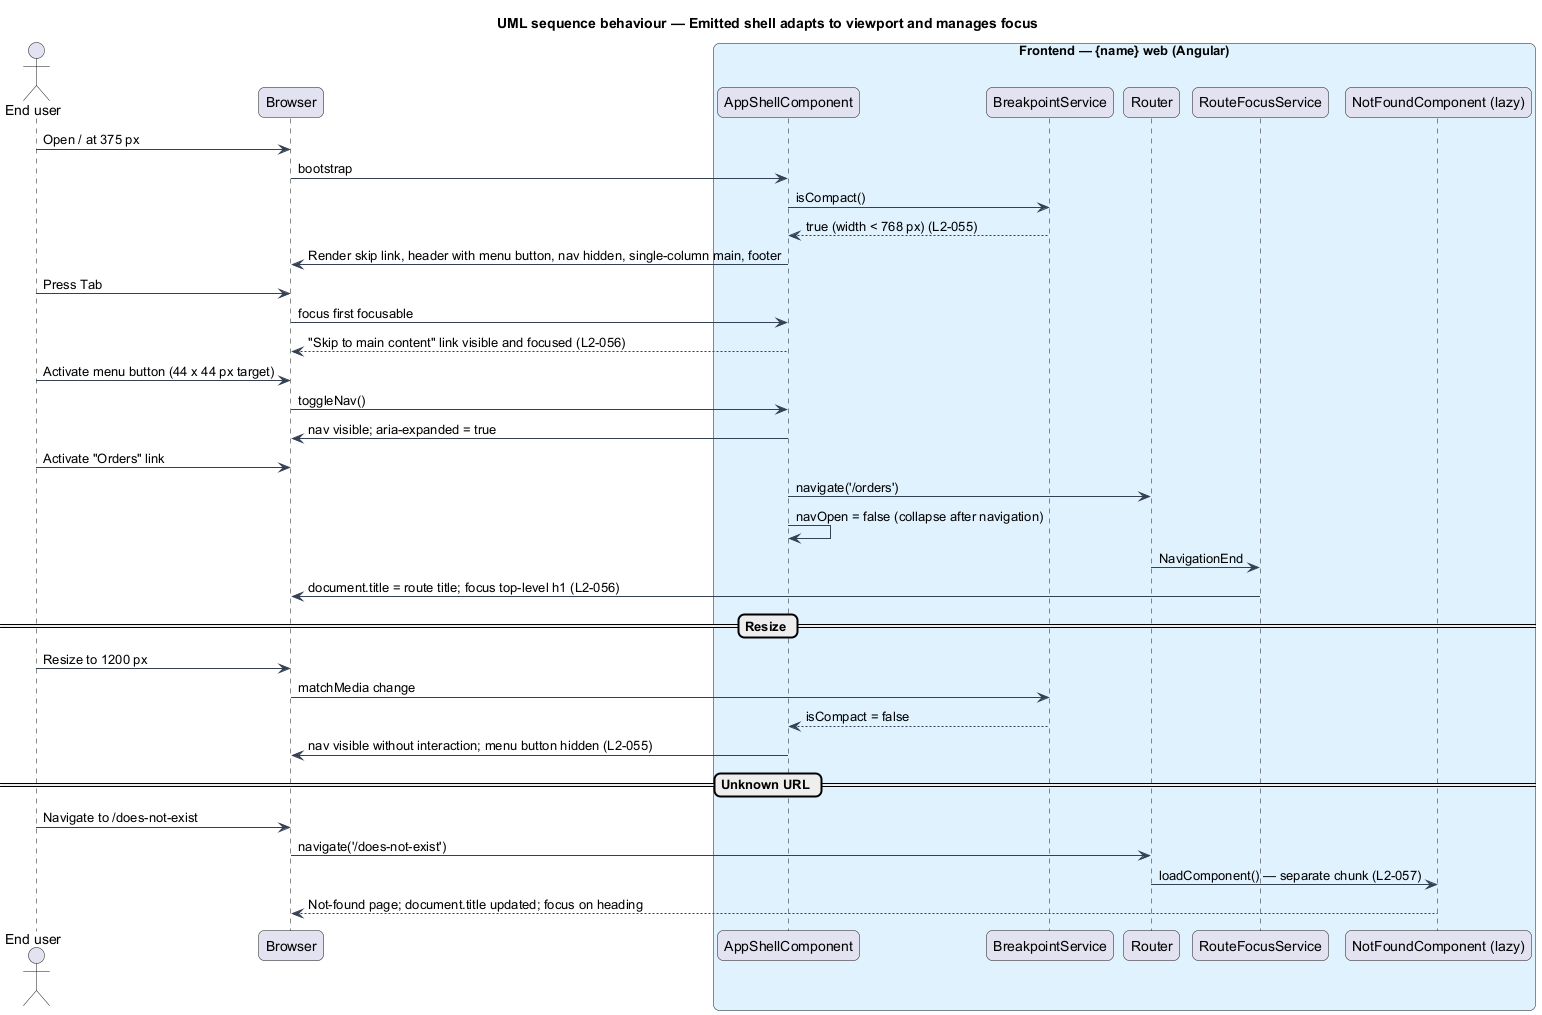

The diagram above was rendered by PlantUML. Its source (embedded in the PNG):
@startuml
title UML sequence behaviour — Emitted shell adapts to viewport and manages focus
skinparam backgroundColor #FFFFFF
skinparam shadowing false
skinparam roundcorner 12
skinparam defaultFontName Arial
skinparam ArrowColor #344054
skinparam rectangle {
  BorderColor #344054
  FontColor #101828
}
skinparam package {
  BorderColor #667085
  FontColor #101828
  BackgroundColor #F9FAFB
}
actor "End user" as user
participant "Browser" as browser
box "Frontend — {name} web (Angular)" #E0F2FE
  participant "AppShellComponent" as shell
  participant "BreakpointService" as bp
  participant "Router" as router
  participant "RouteFocusService" as focus
  participant "NotFoundComponent (lazy)" as notfound
end box

user -> browser : Open / at 375 px
browser -> shell : bootstrap
shell -> bp : isCompact()
bp --> shell : true (width < 768 px) (L2-055)
shell -> browser : Render skip link, header with menu button, nav hidden, single-column main, footer
user -> browser : Press Tab
browser -> shell : focus first focusable
shell --> browser : "Skip to main content" link visible and focused (L2-056)
user -> browser : Activate menu button (44 x 44 px target)
browser -> shell : toggleNav()
shell -> browser : nav visible; aria-expanded = true
user -> browser : Activate "Orders" link
shell -> router : navigate('/orders')
shell -> shell : navOpen = false (collapse after navigation)
router -> focus : NavigationEnd
focus -> browser : document.title = route title; focus top-level h1 (L2-056)

== Resize ==
user -> browser : Resize to 1200 px
browser -> bp : matchMedia change
bp --> shell : isCompact = false
shell -> browser : nav visible without interaction; menu button hidden (L2-055)

== Unknown URL ==
user -> browser : Navigate to /does-not-exist
browser -> router : navigate('/does-not-exist')
router -> notfound : loadComponent() — separate chunk (L2-057)
notfound --> browser : Not-found page; document.title updated; focus on heading
@enduml